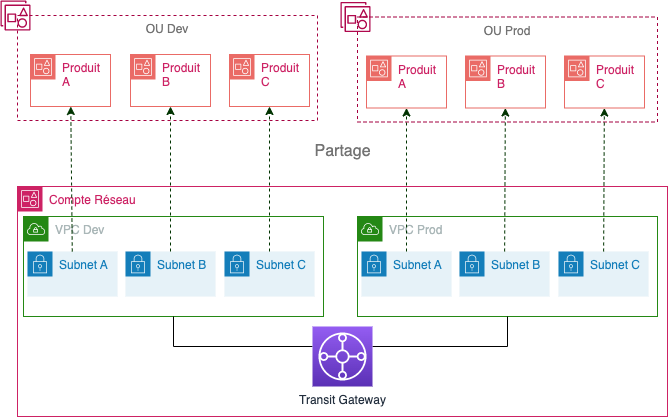

The diagram above was exported from draw.io. Its source (the exported page's mxGraphModel, read from the mxfile embedded in the PNG):
<mxGraphModel dx="1265" dy="911" grid="1" gridSize="10" guides="1" tooltips="1" connect="1" arrows="1" fold="1" page="1" pageScale="1" pageWidth="850" pageHeight="1100" math="0" shadow="0">
  <root>
    <mxCell id="0" />
    <mxCell id="1" parent="0" />
    <mxCell id="K5JEwguc4o4NcKw-zwxO-1" value="Compte Réseau" style="points=[[0,0],[0.25,0],[0.5,0],[0.75,0],[1,0],[1,0.25],[1,0.5],[1,0.75],[1,1],[0.75,1],[0.5,1],[0.25,1],[0,1],[0,0.75],[0,0.5],[0,0.25]];outlineConnect=0;gradientColor=none;html=1;whiteSpace=wrap;fontSize=12;fontStyle=0;container=0;pointerEvents=0;collapsible=0;recursiveResize=0;shape=mxgraph.aws4.group;grIcon=mxgraph.aws4.group_account;strokeColor=#CD2264;fillColor=none;verticalAlign=top;align=left;spacingLeft=30;fontColor=#CD2264;dashed=0;" vertex="1" parent="1">
      <mxGeometry x="120" y="320" width="650" height="230" as="geometry" />
    </mxCell>
    <mxCell id="K5JEwguc4o4NcKw-zwxO-2" value="VPC Dev" style="points=[[0,0],[0.25,0],[0.5,0],[0.75,0],[1,0],[1,0.25],[1,0.5],[1,0.75],[1,1],[0.75,1],[0.5,1],[0.25,1],[0,1],[0,0.75],[0,0.5],[0,0.25]];outlineConnect=0;gradientColor=none;html=1;whiteSpace=wrap;fontSize=12;fontStyle=0;container=1;pointerEvents=0;collapsible=0;recursiveResize=0;shape=mxgraph.aws4.group;grIcon=mxgraph.aws4.group_vpc;strokeColor=#248814;fillColor=none;verticalAlign=top;align=left;spacingLeft=30;fontColor=#AAB7B8;dashed=0;" vertex="1" parent="1">
      <mxGeometry x="126" y="350" width="300" height="100" as="geometry" />
    </mxCell>
    <mxCell id="K5JEwguc4o4NcKw-zwxO-3" value="Subnet B" style="points=[[0,0],[0.25,0],[0.5,0],[0.75,0],[1,0],[1,0.25],[1,0.5],[1,0.75],[1,1],[0.75,1],[0.5,1],[0.25,1],[0,1],[0,0.75],[0,0.5],[0,0.25]];outlineConnect=0;gradientColor=none;html=1;whiteSpace=wrap;fontSize=12;fontStyle=0;container=1;pointerEvents=0;collapsible=0;recursiveResize=0;shape=mxgraph.aws4.group;grIcon=mxgraph.aws4.group_security_group;grStroke=0;strokeColor=#147EBA;fillColor=#E6F2F8;verticalAlign=top;align=left;spacingLeft=30;fontColor=#147EBA;dashed=0;" vertex="1" parent="K5JEwguc4o4NcKw-zwxO-2">
      <mxGeometry x="102" y="35" width="90" height="45" as="geometry" />
    </mxCell>
    <mxCell id="K5JEwguc4o4NcKw-zwxO-4" value="Subnet C" style="points=[[0,0],[0.25,0],[0.5,0],[0.75,0],[1,0],[1,0.25],[1,0.5],[1,0.75],[1,1],[0.75,1],[0.5,1],[0.25,1],[0,1],[0,0.75],[0,0.5],[0,0.25]];outlineConnect=0;gradientColor=none;html=1;whiteSpace=wrap;fontSize=12;fontStyle=0;container=1;pointerEvents=0;collapsible=0;recursiveResize=0;shape=mxgraph.aws4.group;grIcon=mxgraph.aws4.group_security_group;grStroke=0;strokeColor=#147EBA;fillColor=#E6F2F8;verticalAlign=top;align=left;spacingLeft=30;fontColor=#147EBA;dashed=0;" vertex="1" parent="K5JEwguc4o4NcKw-zwxO-2">
      <mxGeometry x="201" y="35" width="90" height="45" as="geometry" />
    </mxCell>
    <mxCell id="K5JEwguc4o4NcKw-zwxO-5" value="Subnet A" style="points=[[0,0],[0.25,0],[0.5,0],[0.75,0],[1,0],[1,0.25],[1,0.5],[1,0.75],[1,1],[0.75,1],[0.5,1],[0.25,1],[0,1],[0,0.75],[0,0.5],[0,0.25]];outlineConnect=0;gradientColor=none;html=1;whiteSpace=wrap;fontSize=12;fontStyle=0;container=1;pointerEvents=0;collapsible=0;recursiveResize=0;shape=mxgraph.aws4.group;grIcon=mxgraph.aws4.group_security_group;grStroke=0;strokeColor=#147EBA;fillColor=#E6F2F8;verticalAlign=top;align=left;spacingLeft=30;fontColor=#147EBA;dashed=0;" vertex="1" parent="K5JEwguc4o4NcKw-zwxO-2">
      <mxGeometry x="4" y="35" width="90" height="45" as="geometry" />
    </mxCell>
    <mxCell id="K5JEwguc4o4NcKw-zwxO-6" value="VPC Prod" style="points=[[0,0],[0.25,0],[0.5,0],[0.75,0],[1,0],[1,0.25],[1,0.5],[1,0.75],[1,1],[0.75,1],[0.5,1],[0.25,1],[0,1],[0,0.75],[0,0.5],[0,0.25]];outlineConnect=0;gradientColor=none;html=1;whiteSpace=wrap;fontSize=12;fontStyle=0;container=1;pointerEvents=0;collapsible=0;recursiveResize=0;shape=mxgraph.aws4.group;grIcon=mxgraph.aws4.group_vpc;strokeColor=#248814;fillColor=none;verticalAlign=top;align=left;spacingLeft=30;fontColor=#AAB7B8;dashed=0;" vertex="1" parent="1">
      <mxGeometry x="460" y="350" width="300" height="100" as="geometry" />
    </mxCell>
    <mxCell id="K5JEwguc4o4NcKw-zwxO-7" value="Subnet B" style="points=[[0,0],[0.25,0],[0.5,0],[0.75,0],[1,0],[1,0.25],[1,0.5],[1,0.75],[1,1],[0.75,1],[0.5,1],[0.25,1],[0,1],[0,0.75],[0,0.5],[0,0.25]];outlineConnect=0;gradientColor=none;html=1;whiteSpace=wrap;fontSize=12;fontStyle=0;container=1;pointerEvents=0;collapsible=0;recursiveResize=0;shape=mxgraph.aws4.group;grIcon=mxgraph.aws4.group_security_group;grStroke=0;strokeColor=#147EBA;fillColor=#E6F2F8;verticalAlign=top;align=left;spacingLeft=30;fontColor=#147EBA;dashed=0;" vertex="1" parent="K5JEwguc4o4NcKw-zwxO-6">
      <mxGeometry x="102" y="35" width="90" height="45" as="geometry" />
    </mxCell>
    <mxCell id="K5JEwguc4o4NcKw-zwxO-8" value="Subnet C" style="points=[[0,0],[0.25,0],[0.5,0],[0.75,0],[1,0],[1,0.25],[1,0.5],[1,0.75],[1,1],[0.75,1],[0.5,1],[0.25,1],[0,1],[0,0.75],[0,0.5],[0,0.25]];outlineConnect=0;gradientColor=none;html=1;whiteSpace=wrap;fontSize=12;fontStyle=0;container=1;pointerEvents=0;collapsible=0;recursiveResize=0;shape=mxgraph.aws4.group;grIcon=mxgraph.aws4.group_security_group;grStroke=0;strokeColor=#147EBA;fillColor=#E6F2F8;verticalAlign=top;align=left;spacingLeft=30;fontColor=#147EBA;dashed=0;" vertex="1" parent="K5JEwguc4o4NcKw-zwxO-6">
      <mxGeometry x="201" y="35" width="90" height="45" as="geometry" />
    </mxCell>
    <mxCell id="K5JEwguc4o4NcKw-zwxO-9" value="Subnet A" style="points=[[0,0],[0.25,0],[0.5,0],[0.75,0],[1,0],[1,0.25],[1,0.5],[1,0.75],[1,1],[0.75,1],[0.5,1],[0.25,1],[0,1],[0,0.75],[0,0.5],[0,0.25]];outlineConnect=0;gradientColor=none;html=1;whiteSpace=wrap;fontSize=12;fontStyle=0;container=1;pointerEvents=0;collapsible=0;recursiveResize=0;shape=mxgraph.aws4.group;grIcon=mxgraph.aws4.group_security_group;grStroke=0;strokeColor=#147EBA;fillColor=#E6F2F8;verticalAlign=top;align=left;spacingLeft=30;fontColor=#147EBA;dashed=0;" vertex="1" parent="K5JEwguc4o4NcKw-zwxO-6">
      <mxGeometry x="4" y="35" width="90" height="45" as="geometry" />
    </mxCell>
    <mxCell id="K5JEwguc4o4NcKw-zwxO-11" style="edgeStyle=orthogonalEdgeStyle;rounded=0;orthogonalLoop=1;jettySize=auto;html=1;entryX=0.5;entryY=1;entryDx=0;entryDy=0;endArrow=none;endFill=0;strokeColor=#000000;" edge="1" parent="1" source="K5JEwguc4o4NcKw-zwxO-10" target="K5JEwguc4o4NcKw-zwxO-2">
      <mxGeometry relative="1" as="geometry">
        <Array as="points">
          <mxPoint x="276" y="480" />
        </Array>
      </mxGeometry>
    </mxCell>
    <mxCell id="K5JEwguc4o4NcKw-zwxO-12" style="edgeStyle=orthogonalEdgeStyle;rounded=0;orthogonalLoop=1;jettySize=auto;html=1;endArrow=none;endFill=0;strokeColor=#000000;" edge="1" parent="1" source="K5JEwguc4o4NcKw-zwxO-10" target="K5JEwguc4o4NcKw-zwxO-6">
      <mxGeometry relative="1" as="geometry">
        <Array as="points">
          <mxPoint x="610" y="480" />
        </Array>
      </mxGeometry>
    </mxCell>
    <mxCell id="K5JEwguc4o4NcKw-zwxO-10" value="Transit Gateway" style="sketch=0;points=[[0,0,0],[0.25,0,0],[0.5,0,0],[0.75,0,0],[1,0,0],[0,1,0],[0.25,1,0],[0.5,1,0],[0.75,1,0],[1,1,0],[0,0.25,0],[0,0.5,0],[0,0.75,0],[1,0.25,0],[1,0.5,0],[1,0.75,0]];outlineConnect=0;fontColor=#232F3E;gradientColor=#945DF2;gradientDirection=north;fillColor=#5A30B5;strokeColor=#ffffff;dashed=0;verticalLabelPosition=bottom;verticalAlign=top;align=center;html=1;fontSize=12;fontStyle=0;aspect=fixed;shape=mxgraph.aws4.resourceIcon;resIcon=mxgraph.aws4.transit_gateway;" vertex="1" parent="1">
      <mxGeometry x="415" y="460" width="60" height="60" as="geometry" />
    </mxCell>
    <mxCell id="K5JEwguc4o4NcKw-zwxO-23" value="" style="group" vertex="1" connectable="0" parent="1">
      <mxGeometry x="443" y="135.5" width="317" height="164.5" as="geometry" />
    </mxCell>
    <mxCell id="K5JEwguc4o4NcKw-zwxO-18" value="" style="sketch=0;outlineConnect=0;fontColor=#232F3E;gradientColor=none;fillColor=#B0084D;strokeColor=none;dashed=0;verticalLabelPosition=bottom;verticalAlign=top;align=center;html=1;fontSize=12;fontStyle=0;aspect=fixed;pointerEvents=1;shape=mxgraph.aws4.organizations_organizational_unit2;" vertex="1" parent="K5JEwguc4o4NcKw-zwxO-23">
      <mxGeometry width="30" height="30" as="geometry" />
    </mxCell>
    <mxCell id="K5JEwguc4o4NcKw-zwxO-19" value="&lt;font color=&quot;#737373&quot;&gt;OU Prod&lt;/font&gt;" style="fillColor=none;strokeColor=#A50040;dashed=1;verticalAlign=top;fontStyle=0;fontColor=#ffffff;whiteSpace=wrap;html=1;" vertex="1" parent="K5JEwguc4o4NcKw-zwxO-23">
      <mxGeometry x="17" y="15" width="300" height="105" as="geometry" />
    </mxCell>
    <mxCell id="K5JEwguc4o4NcKw-zwxO-20" value="Produit A" style="points=[[0,0],[0.25,0],[0.5,0],[0.75,0],[1,0],[1,0.25],[1,0.5],[1,0.75],[1,1],[0.75,1],[0.5,1],[0.25,1],[0,1],[0,0.75],[0,0.5],[0,0.25]];outlineConnect=0;gradientColor=none;html=1;whiteSpace=wrap;fontSize=12;fontStyle=0;container=1;pointerEvents=0;collapsible=0;recursiveResize=0;shape=mxgraph.aws4.group;grIcon=mxgraph.aws4.group_account;strokeColor=#EA6B66;fillColor=none;verticalAlign=top;align=left;spacingLeft=30;fontColor=#CD2264;dashed=0;" vertex="1" parent="K5JEwguc4o4NcKw-zwxO-23">
      <mxGeometry x="26" y="54" width="80" height="52" as="geometry" />
    </mxCell>
    <mxCell id="K5JEwguc4o4NcKw-zwxO-21" value="Produit B" style="points=[[0,0],[0.25,0],[0.5,0],[0.75,0],[1,0],[1,0.25],[1,0.5],[1,0.75],[1,1],[0.75,1],[0.5,1],[0.25,1],[0,1],[0,0.75],[0,0.5],[0,0.25]];outlineConnect=0;gradientColor=none;html=1;whiteSpace=wrap;fontSize=12;fontStyle=0;container=1;pointerEvents=0;collapsible=0;recursiveResize=0;shape=mxgraph.aws4.group;grIcon=mxgraph.aws4.group_account;strokeColor=#EA6B66;fillColor=none;verticalAlign=top;align=left;spacingLeft=30;fontColor=#CD2264;dashed=0;" vertex="1" parent="K5JEwguc4o4NcKw-zwxO-23">
      <mxGeometry x="125" y="54" width="80" height="52" as="geometry" />
    </mxCell>
    <mxCell id="K5JEwguc4o4NcKw-zwxO-22" value="Produit C" style="points=[[0,0],[0.25,0],[0.5,0],[0.75,0],[1,0],[1,0.25],[1,0.5],[1,0.75],[1,1],[0.75,1],[0.5,1],[0.25,1],[0,1],[0,0.75],[0,0.5],[0,0.25]];outlineConnect=0;gradientColor=none;html=1;whiteSpace=wrap;fontSize=12;fontStyle=0;container=1;pointerEvents=0;collapsible=0;recursiveResize=0;shape=mxgraph.aws4.group;grIcon=mxgraph.aws4.group_account;strokeColor=#EA6B66;fillColor=none;verticalAlign=top;align=left;spacingLeft=30;fontColor=#CD2264;dashed=0;" vertex="1" parent="K5JEwguc4o4NcKw-zwxO-23">
      <mxGeometry x="224" y="54" width="80" height="52" as="geometry" />
    </mxCell>
    <mxCell id="K5JEwguc4o4NcKw-zwxO-32" value="&lt;font style=&quot;font-size: 16px;&quot; color=&quot;#737373&quot;&gt;Partage&lt;/font&gt;" style="text;html=1;align=center;verticalAlign=middle;resizable=0;points=[];autosize=1;strokeColor=none;fillColor=none;" vertex="1" parent="K5JEwguc4o4NcKw-zwxO-23">
      <mxGeometry x="-38" y="134.5" width="80" height="30" as="geometry" />
    </mxCell>
    <mxCell id="K5JEwguc4o4NcKw-zwxO-24" value="" style="group" vertex="1" connectable="0" parent="1">
      <mxGeometry x="103" y="134" width="317" height="145" as="geometry" />
    </mxCell>
    <mxCell id="K5JEwguc4o4NcKw-zwxO-13" value="" style="sketch=0;outlineConnect=0;fontColor=#232F3E;gradientColor=none;fillColor=#B0084D;strokeColor=none;dashed=0;verticalLabelPosition=bottom;verticalAlign=top;align=center;html=1;fontSize=12;fontStyle=0;aspect=fixed;pointerEvents=1;shape=mxgraph.aws4.organizations_organizational_unit2;" vertex="1" parent="K5JEwguc4o4NcKw-zwxO-24">
      <mxGeometry width="30" height="30" as="geometry" />
    </mxCell>
    <mxCell id="K5JEwguc4o4NcKw-zwxO-14" value="&lt;font color=&quot;#737373&quot;&gt;OU Dev&lt;/font&gt;" style="fillColor=none;strokeColor=#A50040;dashed=1;verticalAlign=top;fontStyle=0;fontColor=#ffffff;whiteSpace=wrap;html=1;" vertex="1" parent="K5JEwguc4o4NcKw-zwxO-24">
      <mxGeometry x="17" y="15" width="300" height="105" as="geometry" />
    </mxCell>
    <mxCell id="K5JEwguc4o4NcKw-zwxO-15" value="Produit A" style="points=[[0,0],[0.25,0],[0.5,0],[0.75,0],[1,0],[1,0.25],[1,0.5],[1,0.75],[1,1],[0.75,1],[0.5,1],[0.25,1],[0,1],[0,0.75],[0,0.5],[0,0.25]];outlineConnect=0;gradientColor=none;html=1;whiteSpace=wrap;fontSize=12;fontStyle=0;container=1;pointerEvents=0;collapsible=0;recursiveResize=0;shape=mxgraph.aws4.group;grIcon=mxgraph.aws4.group_account;strokeColor=#EA6B66;fillColor=none;verticalAlign=top;align=left;spacingLeft=30;fontColor=#CD2264;dashed=0;" vertex="1" parent="K5JEwguc4o4NcKw-zwxO-24">
      <mxGeometry x="30" y="54" width="80" height="52" as="geometry" />
    </mxCell>
    <mxCell id="K5JEwguc4o4NcKw-zwxO-16" value="Produit B" style="points=[[0,0],[0.25,0],[0.5,0],[0.75,0],[1,0],[1,0.25],[1,0.5],[1,0.75],[1,1],[0.75,1],[0.5,1],[0.25,1],[0,1],[0,0.75],[0,0.5],[0,0.25]];outlineConnect=0;gradientColor=none;html=1;whiteSpace=wrap;fontSize=12;fontStyle=0;container=1;pointerEvents=0;collapsible=0;recursiveResize=0;shape=mxgraph.aws4.group;grIcon=mxgraph.aws4.group_account;strokeColor=#EA6B66;fillColor=none;verticalAlign=top;align=left;spacingLeft=30;fontColor=#CD2264;dashed=0;" vertex="1" parent="K5JEwguc4o4NcKw-zwxO-24">
      <mxGeometry x="130" y="54" width="80" height="52" as="geometry" />
    </mxCell>
    <mxCell id="K5JEwguc4o4NcKw-zwxO-17" value="Produit C" style="points=[[0,0],[0.25,0],[0.5,0],[0.75,0],[1,0],[1,0.25],[1,0.5],[1,0.75],[1,1],[0.75,1],[0.5,1],[0.25,1],[0,1],[0,0.75],[0,0.5],[0,0.25]];outlineConnect=0;gradientColor=none;html=1;whiteSpace=wrap;fontSize=12;fontStyle=0;container=1;pointerEvents=0;collapsible=0;recursiveResize=0;shape=mxgraph.aws4.group;grIcon=mxgraph.aws4.group_account;strokeColor=#EA6B66;fillColor=none;verticalAlign=top;align=left;spacingLeft=30;fontColor=#CD2264;dashed=0;" vertex="1" parent="K5JEwguc4o4NcKw-zwxO-24">
      <mxGeometry x="229" y="54" width="80" height="52" as="geometry" />
    </mxCell>
    <mxCell id="K5JEwguc4o4NcKw-zwxO-25" style="rounded=0;orthogonalLoop=1;jettySize=auto;html=1;dashed=1;strokeColor=#003300;" edge="1" parent="1" source="K5JEwguc4o4NcKw-zwxO-5" target="K5JEwguc4o4NcKw-zwxO-15">
      <mxGeometry relative="1" as="geometry" />
    </mxCell>
    <mxCell id="K5JEwguc4o4NcKw-zwxO-26" style="rounded=0;orthogonalLoop=1;jettySize=auto;html=1;entryX=0.5;entryY=1;entryDx=0;entryDy=0;dashed=1;strokeColor=#003300;" edge="1" parent="1" source="K5JEwguc4o4NcKw-zwxO-3" target="K5JEwguc4o4NcKw-zwxO-16">
      <mxGeometry relative="1" as="geometry" />
    </mxCell>
    <mxCell id="K5JEwguc4o4NcKw-zwxO-27" style="rounded=0;orthogonalLoop=1;jettySize=auto;html=1;entryX=0.5;entryY=1;entryDx=0;entryDy=0;dashed=1;strokeColor=#003300;" edge="1" parent="1" source="K5JEwguc4o4NcKw-zwxO-4" target="K5JEwguc4o4NcKw-zwxO-17">
      <mxGeometry relative="1" as="geometry" />
    </mxCell>
    <mxCell id="K5JEwguc4o4NcKw-zwxO-28" style="rounded=0;orthogonalLoop=1;jettySize=auto;html=1;dashed=1;strokeColor=#003300;" edge="1" parent="1" source="K5JEwguc4o4NcKw-zwxO-9" target="K5JEwguc4o4NcKw-zwxO-20">
      <mxGeometry relative="1" as="geometry" />
    </mxCell>
    <mxCell id="K5JEwguc4o4NcKw-zwxO-29" style="rounded=0;orthogonalLoop=1;jettySize=auto;html=1;dashed=1;strokeColor=#003300;" edge="1" parent="1" source="K5JEwguc4o4NcKw-zwxO-7" target="K5JEwguc4o4NcKw-zwxO-21">
      <mxGeometry relative="1" as="geometry" />
    </mxCell>
    <mxCell id="K5JEwguc4o4NcKw-zwxO-30" style="rounded=0;orthogonalLoop=1;jettySize=auto;html=1;dashed=1;strokeColor=#003300;" edge="1" parent="1" source="K5JEwguc4o4NcKw-zwxO-8" target="K5JEwguc4o4NcKw-zwxO-22">
      <mxGeometry relative="1" as="geometry" />
    </mxCell>
  </root>
</mxGraphModel>